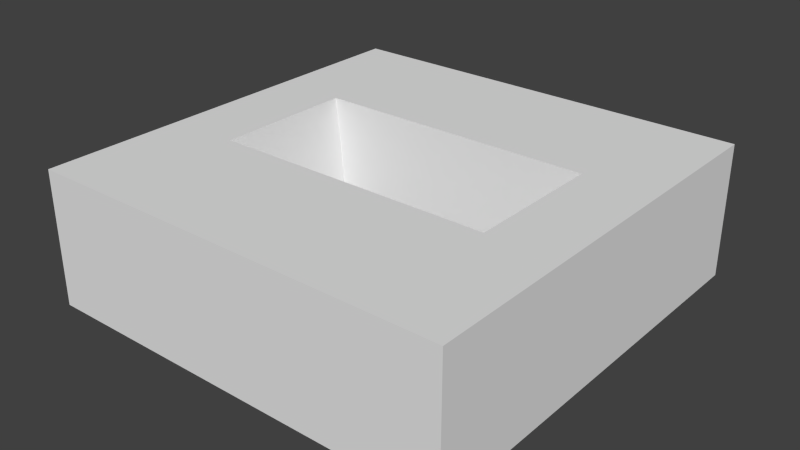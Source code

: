 # Source: IngotCast.blend  (saved by Blender 2.71.0; exported with 4.5.12 LTS)
import bpy
from mathutils import Matrix  # noqa: F401  (used for matrix-valued properties, if any)

bpy.ops.wm.read_factory_settings(use_empty=True)
scene = bpy.context.scene
scene.name = 'Scene'

# ---- collections
col_collection_1 = bpy.data.collections.new('Collection 1'); scene.collection.children.link(col_collection_1)

# ---- materials (node trees are filled in below, after node groups)
mat_material = bpy.data.materials.new('Material')
mat_material.alpha_threshold = 0.0
mat_material.use_transparent_shadow = False
mat_material.roughness = 0.5
mat_material.line_color = (0.0, 0.0, 0.0, 1.0)

# ---- material node trees

# ---- world
world_world = bpy.data.worlds.new('World'); scene.world = world_world
world_world.color = (0.05088, 0.05088, 0.05088)
world_world.use_sun_shadow = False
world_world.sun_shadow_jitter_overblur = 0.0
world_world.cycles.sampling_method = 'MANUAL'
world_world.cycles.sample_map_resolution = 256

# ---- meshes
me_cube = bpy.data.meshes.new('Cube')
me_cube.from_pydata([(0.5, 1.0, -9.547e-08), (0.5, -1.0, -9.547e-08), (-0.5, -1.0, -9.547e-08), (-0.2686, -0.267, -9.547e-08), (0.2686, -0.267, -9.547e-08), (0.2686, 0.267, -9.547e-08), (-0.2686, 0.267, -9.547e-08), (-0.5, 1.0, -9.547e-08), (0.5, 1.0, 3.164), (-0.5, 1.0, 3.164), (0.5, -1.0, 3.164), (-0.5, -1.0, 3.164), (-0.3318, -0.3298, 3.164), (-0.3318, 0.3298, 3.164), (0.3318, 0.3298, 3.164), (0.3318, -0.3298, 3.164)], [], [(0, 1, 2, 3, 4, 5), (0, 5, 6, 3, 2, 7), (8, 0, 7, 9), (0, 8, 10, 1), (1, 10, 11, 2), (2, 11, 9, 7), (8, 9, 11, 12, 13, 14), (8, 14, 15, 12, 11, 10), (13, 12, 3, 6), (14, 13, 6, 5), (12, 15, 4, 3), (15, 14, 5, 4)])
me_cube.materials.append(mat_material)
me_cube.use_remesh_preserve_volume = False
me_cube.use_remesh_preserve_attributes = False
me_cube.use_mirror_vertex_groups = False
me_cube.update()

# ---- objects
ob_cube = bpy.data.objects.new('Cube', me_cube)

# ---- transforms, parenting, visibility, modifiers, constraints
ob_cube.location = (0.0, 0.0, 0.0)
ob_cube.scale = (2.0, 1.0, 0.2)
ob_cube.lock_rotations_4d = False
ob_cube.empty_display_type = 'ARROWS'
ob_cube.lineart.crease_threshold = 0.0

# ---- collection membership
col_collection_1.objects.link(ob_cube)

# ---- scene / render settings (as saved in the file)
scene.frame_start = 1; scene.frame_end = 250; scene.frame_set(1)
scene.render.engine = 'BLENDER_EEVEE_NEXT'
scene.render.resolution_percentage = 50
scene.render.dither_intensity = 0.0
scene.cycles.use_denoising = False
scene.cycles.samples = 10
scene.cycles.sampling_pattern = 'TABULATED_SOBOL'
scene.cycles.light_sampling_threshold = 0.0
scene.cycles.use_adaptive_sampling = False
scene.cycles.use_light_tree = False
scene.cycles.blur_glossy = 0.0
scene.cycles.volume_bounces = 1
scene.cycles.pixel_filter_type = 'GAUSSIAN'
scene.cycles.sample_clamp_indirect = 0.0
scene.view_settings.view_transform = 'Standard'
bpy.context.view_layer.update()

# ---- added for rendering (the .blend has no active camera and no usable light): camera, sun
cam_auto = bpy.data.cameras.new('AutoCamera')
cam_auto.lens = 50.0
cam_auto.sensor_width = 36.0
cam_auto.clip_end = 1000.0
ob_auto_camera = bpy.data.objects.new('AutoCamera', cam_auto)
scene.collection.objects.link(ob_auto_camera)
ob_auto_camera.location = (2.68164, -3.21797, 2.46174)
ob_auto_camera.rotation_euler = (1.09748, -7.21219e-08, 0.694738)
scene.camera = ob_auto_camera
light_auto_sun = bpy.data.lights.new('AutoSun', 'SUN')
light_auto_sun.energy = 3.0
light_auto_sun.angle = 0.0523599
ob_auto_sun = bpy.data.objects.new('AutoSun', light_auto_sun)
scene.collection.objects.link(ob_auto_sun)
ob_auto_sun.rotation_euler = (0.872665, 0.174533, 0.523599)
bpy.context.view_layer.update()
